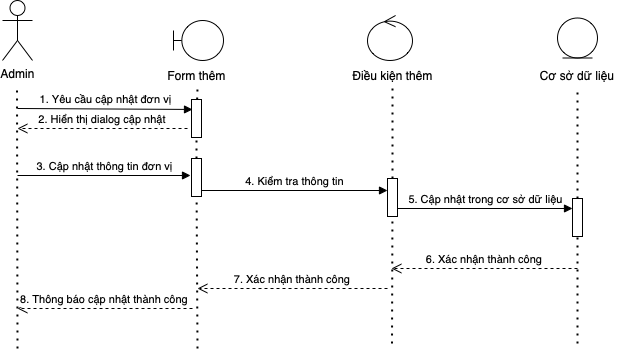

The diagram above was exported from draw.io. Its source (the exported page's mxGraphModel, read from the mxfile embedded in the PNG):
<mxGraphModel dx="836" dy="494" grid="1" gridSize="10" guides="1" tooltips="1" connect="1" arrows="1" fold="1" page="1" pageScale="1" pageWidth="850" pageHeight="1100" math="0" shadow="0">
  <root>
    <mxCell id="0" />
    <mxCell id="1" parent="0" />
    <mxCell id="IyEMO3i7sC9zSTPUe0GS-1" value="Admin" style="shape=umlActor;verticalLabelPosition=bottom;verticalAlign=top;html=1;outlineConnect=0;" parent="1" vertex="1">
      <mxGeometry x="155" y="42" width="30" height="60" as="geometry" />
    </mxCell>
    <mxCell id="IyEMO3i7sC9zSTPUe0GS-2" value="" style="endArrow=none;dashed=1;html=1;dashPattern=1 3;strokeWidth=2;rounded=0;" parent="1" edge="1">
      <mxGeometry width="50" height="50" relative="1" as="geometry">
        <mxPoint x="170" y="390" as="sourcePoint" />
        <mxPoint x="169.5" y="130" as="targetPoint" />
      </mxGeometry>
    </mxCell>
    <mxCell id="IyEMO3i7sC9zSTPUe0GS-3" value="" style="shape=umlBoundary;whiteSpace=wrap;html=1;" parent="1" vertex="1">
      <mxGeometry x="326" y="62" width="50" height="40" as="geometry" />
    </mxCell>
    <mxCell id="IyEMO3i7sC9zSTPUe0GS-4" value="" style="endArrow=none;dashed=1;html=1;dashPattern=1 3;strokeWidth=2;rounded=0;startArrow=none;" parent="1" source="IyEMO3i7sC9zSTPUe0GS-5" edge="1">
      <mxGeometry width="50" height="50" relative="1" as="geometry">
        <mxPoint x="350" y="380" as="sourcePoint" />
        <mxPoint x="350" y="130" as="targetPoint" />
      </mxGeometry>
    </mxCell>
    <mxCell id="IyEMO3i7sC9zSTPUe0GS-5" value="" style="verticalLabelPosition=bottom;verticalAlign=top;html=1;shape=mxgraph.basic.rect;fillColor2=none;strokeWidth=1;size=20;indent=5;" parent="1" vertex="1">
      <mxGeometry x="344" y="141" width="10" height="38" as="geometry" />
    </mxCell>
    <mxCell id="IyEMO3i7sC9zSTPUe0GS-6" value="" style="endArrow=none;dashed=1;html=1;dashPattern=1 3;strokeWidth=2;rounded=0;startArrow=none;" parent="1" source="IyEMO3i7sC9zSTPUe0GS-10" target="IyEMO3i7sC9zSTPUe0GS-5" edge="1">
      <mxGeometry width="50" height="50" relative="1" as="geometry">
        <mxPoint x="350" y="380" as="sourcePoint" />
        <mxPoint x="350" y="130" as="targetPoint" />
      </mxGeometry>
    </mxCell>
    <mxCell id="IyEMO3i7sC9zSTPUe0GS-7" value="Form thêm" style="text;html=1;align=center;verticalAlign=middle;resizable=0;points=[];autosize=1;strokeColor=none;fillColor=none;" parent="1" vertex="1">
      <mxGeometry x="314" y="107" width="70" height="20" as="geometry" />
    </mxCell>
    <mxCell id="IyEMO3i7sC9zSTPUe0GS-8" value="1. Yêu cầu cập nhật đơn vị" style="html=1;verticalAlign=bottom;endArrow=block;rounded=0;entryX=0.1;entryY=0.263;entryDx=0;entryDy=0;entryPerimeter=0;" parent="1" target="IyEMO3i7sC9zSTPUe0GS-5" edge="1">
      <mxGeometry width="80" relative="1" as="geometry">
        <mxPoint x="170" y="150" as="sourcePoint" />
        <mxPoint x="340" y="150" as="targetPoint" />
        <Array as="points" />
      </mxGeometry>
    </mxCell>
    <mxCell id="IyEMO3i7sC9zSTPUe0GS-9" value="2. Hiển thị dialog cập nhật" style="verticalAlign=bottom;endArrow=open;dashed=1;endSize=8;exitX=0;exitY=0.95;shadow=0;strokeWidth=1;" parent="1" edge="1">
      <mxGeometry relative="1" as="geometry">
        <mxPoint x="170" y="170" as="targetPoint" />
        <mxPoint x="340" y="170" as="sourcePoint" />
      </mxGeometry>
    </mxCell>
    <mxCell id="IyEMO3i7sC9zSTPUe0GS-10" value="" style="verticalLabelPosition=bottom;verticalAlign=top;html=1;shape=mxgraph.basic.rect;fillColor2=none;strokeWidth=1;size=20;indent=5;" parent="1" vertex="1">
      <mxGeometry x="344" y="200" width="10" height="38" as="geometry" />
    </mxCell>
    <mxCell id="IyEMO3i7sC9zSTPUe0GS-11" value="" style="endArrow=none;dashed=1;html=1;dashPattern=1 3;strokeWidth=2;rounded=0;" parent="1" target="IyEMO3i7sC9zSTPUe0GS-10" edge="1">
      <mxGeometry width="50" height="50" relative="1" as="geometry">
        <mxPoint x="350" y="390" as="sourcePoint" />
        <mxPoint x="349.08636363636356" y="179" as="targetPoint" />
      </mxGeometry>
    </mxCell>
    <mxCell id="IyEMO3i7sC9zSTPUe0GS-12" value="3. Cập nhật thông tin đơn vị" style="html=1;verticalAlign=bottom;endArrow=block;rounded=0;entryX=-0.1;entryY=0.447;entryDx=0;entryDy=0;entryPerimeter=0;" parent="1" target="IyEMO3i7sC9zSTPUe0GS-10" edge="1">
      <mxGeometry width="80" relative="1" as="geometry">
        <mxPoint x="170" y="217" as="sourcePoint" />
        <mxPoint x="356" y="160.00599999999997" as="targetPoint" />
      </mxGeometry>
    </mxCell>
    <mxCell id="IyEMO3i7sC9zSTPUe0GS-13" value="" style="ellipse;shape=umlControl;whiteSpace=wrap;html=1;" parent="1" vertex="1">
      <mxGeometry x="520" y="57" width="45" height="45" as="geometry" />
    </mxCell>
    <mxCell id="IyEMO3i7sC9zSTPUe0GS-14" value="Điều kiện thêm" style="text;html=1;align=center;verticalAlign=middle;resizable=0;points=[];autosize=1;strokeColor=none;fillColor=none;" parent="1" vertex="1">
      <mxGeometry x="495" y="107" width="100" height="20" as="geometry" />
    </mxCell>
    <mxCell id="IyEMO3i7sC9zSTPUe0GS-15" value="" style="endArrow=none;dashed=1;html=1;dashPattern=1 3;strokeWidth=2;rounded=0;startArrow=none;" parent="1" source="IyEMO3i7sC9zSTPUe0GS-16" edge="1">
      <mxGeometry width="50" height="50" relative="1" as="geometry">
        <mxPoint x="544.5" y="385" as="sourcePoint" />
        <mxPoint x="545" y="130" as="targetPoint" />
      </mxGeometry>
    </mxCell>
    <mxCell id="IyEMO3i7sC9zSTPUe0GS-16" value="" style="verticalLabelPosition=bottom;verticalAlign=top;html=1;shape=mxgraph.basic.rect;fillColor2=none;strokeWidth=1;size=20;indent=5;" parent="1" vertex="1">
      <mxGeometry x="540" y="220" width="10" height="38" as="geometry" />
    </mxCell>
    <mxCell id="IyEMO3i7sC9zSTPUe0GS-17" value="" style="endArrow=none;dashed=1;html=1;dashPattern=1 3;strokeWidth=2;rounded=0;" parent="1" target="IyEMO3i7sC9zSTPUe0GS-16" edge="1">
      <mxGeometry width="50" height="50" relative="1" as="geometry">
        <mxPoint x="544.5" y="385" as="sourcePoint" />
        <mxPoint x="544.5" y="135" as="targetPoint" />
      </mxGeometry>
    </mxCell>
    <mxCell id="IyEMO3i7sC9zSTPUe0GS-18" value="4. Kiểm tra thông tin" style="html=1;verticalAlign=bottom;endArrow=block;rounded=0;exitX=1;exitY=0.842;exitDx=0;exitDy=0;exitPerimeter=0;" parent="1" source="IyEMO3i7sC9zSTPUe0GS-10" edge="1">
      <mxGeometry width="80" relative="1" as="geometry">
        <mxPoint x="360" y="230" as="sourcePoint" />
        <mxPoint x="540" y="232" as="targetPoint" />
      </mxGeometry>
    </mxCell>
    <mxCell id="IyEMO3i7sC9zSTPUe0GS-19" value="" style="ellipse;shape=umlEntity;whiteSpace=wrap;html=1;" parent="1" vertex="1">
      <mxGeometry x="710" y="59.5" width="40" height="40" as="geometry" />
    </mxCell>
    <mxCell id="IyEMO3i7sC9zSTPUe0GS-20" value="" style="endArrow=none;dashed=1;html=1;dashPattern=1 3;strokeWidth=2;rounded=0;startArrow=none;" parent="1" source="IyEMO3i7sC9zSTPUe0GS-21" edge="1">
      <mxGeometry width="50" height="50" relative="1" as="geometry">
        <mxPoint x="730" y="385" as="sourcePoint" />
        <mxPoint x="730" y="130" as="targetPoint" />
      </mxGeometry>
    </mxCell>
    <mxCell id="IyEMO3i7sC9zSTPUe0GS-21" value="" style="verticalLabelPosition=bottom;verticalAlign=top;html=1;shape=mxgraph.basic.rect;fillColor2=none;strokeWidth=1;size=20;indent=5;" parent="1" vertex="1">
      <mxGeometry x="725" y="240" width="10" height="38" as="geometry" />
    </mxCell>
    <mxCell id="IyEMO3i7sC9zSTPUe0GS-22" value="" style="endArrow=none;dashed=1;html=1;dashPattern=1 3;strokeWidth=2;rounded=0;" parent="1" target="IyEMO3i7sC9zSTPUe0GS-21" edge="1">
      <mxGeometry width="50" height="50" relative="1" as="geometry">
        <mxPoint x="730" y="385" as="sourcePoint" />
        <mxPoint x="730" y="135" as="targetPoint" />
      </mxGeometry>
    </mxCell>
    <mxCell id="IyEMO3i7sC9zSTPUe0GS-23" value="5. Cập nhật trong cơ sở dữ liệu" style="html=1;verticalAlign=bottom;endArrow=block;rounded=0;entryX=0;entryY=0.263;entryDx=0;entryDy=0;entryPerimeter=0;" parent="1" target="IyEMO3i7sC9zSTPUe0GS-21" edge="1">
      <mxGeometry width="80" relative="1" as="geometry">
        <mxPoint x="550" y="250" as="sourcePoint" />
        <mxPoint x="720" y="250" as="targetPoint" />
      </mxGeometry>
    </mxCell>
    <mxCell id="IyEMO3i7sC9zSTPUe0GS-24" value="6. Xác nhận thành công" style="verticalAlign=bottom;endArrow=open;dashed=1;endSize=8;shadow=0;strokeWidth=1;" parent="1" edge="1">
      <mxGeometry relative="1" as="geometry">
        <mxPoint x="544" y="310" as="targetPoint" />
        <mxPoint x="730" y="310" as="sourcePoint" />
      </mxGeometry>
    </mxCell>
    <mxCell id="IyEMO3i7sC9zSTPUe0GS-25" value="7. Xác nhận thành công" style="verticalAlign=bottom;endArrow=open;dashed=1;endSize=8;shadow=0;strokeWidth=1;" parent="1" edge="1">
      <mxGeometry relative="1" as="geometry">
        <mxPoint x="350" y="330" as="targetPoint" />
        <mxPoint x="540" y="330" as="sourcePoint" />
      </mxGeometry>
    </mxCell>
    <mxCell id="IyEMO3i7sC9zSTPUe0GS-26" value="8. Thông báo cập nhật thành công" style="verticalAlign=bottom;endArrow=open;dashed=1;endSize=8;shadow=0;strokeWidth=1;" parent="1" edge="1">
      <mxGeometry relative="1" as="geometry">
        <mxPoint x="170" y="350" as="targetPoint" />
        <mxPoint x="345" y="350" as="sourcePoint" />
      </mxGeometry>
    </mxCell>
    <mxCell id="n_u97wl6fJlWpV9WL-c6-1" value="Cơ sở dữ liệu" style="text;html=1;strokeColor=none;fillColor=none;align=center;verticalAlign=middle;whiteSpace=wrap;rounded=0;" parent="1" vertex="1">
      <mxGeometry x="690" y="108" width="80" height="18" as="geometry" />
    </mxCell>
  </root>
</mxGraphModel>